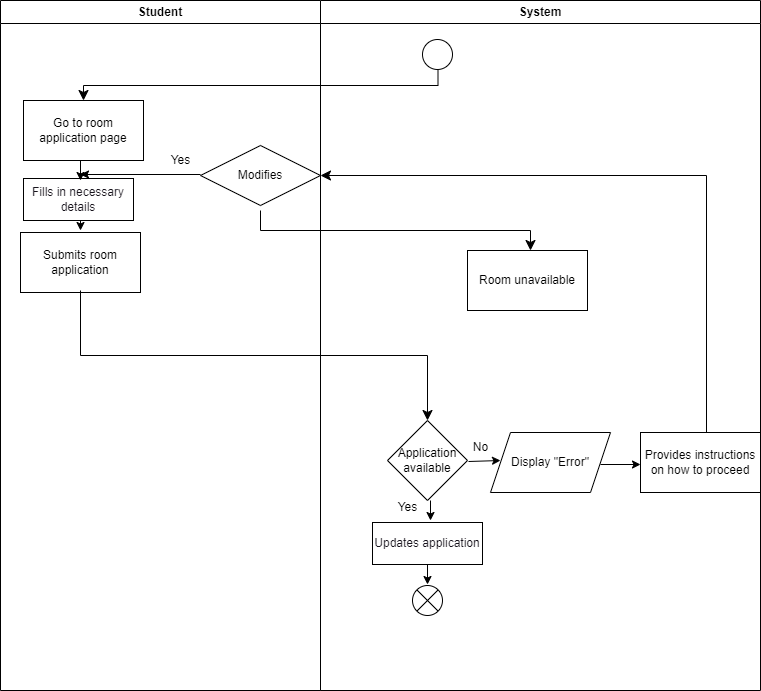

The diagram above was exported from draw.io. Its source (the exported page's mxGraphModel, read from the mxfile embedded in the PNG):
<mxGraphModel dx="1378" dy="1825" grid="1" gridSize="10" guides="1" tooltips="1" connect="1" arrows="1" fold="1" page="1" pageScale="1" pageWidth="850" pageHeight="1100" math="0" shadow="0">
  <root>
    <mxCell id="0" />
    <mxCell id="1" parent="0" />
    <mxCell id="2" value="" style="edgeStyle=elbowEdgeStyle;elbow=vertical;endArrow=classic;html=1;curved=0;rounded=0;endSize=8;startSize=8;" parent="1" edge="1">
      <mxGeometry width="50" height="50" relative="1" as="geometry">
        <mxPoint x="517.5" y="20" as="sourcePoint" />
        <mxPoint x="163.00000000000023" y="50" as="targetPoint" />
      </mxGeometry>
    </mxCell>
    <mxCell id="3" value="Go to room application page" style="rounded=0;whiteSpace=wrap;html=1;" parent="1" vertex="1">
      <mxGeometry x="103" y="50" width="120" height="60" as="geometry" />
    </mxCell>
    <mxCell id="4" value="" style="endArrow=classic;html=1;" parent="1" edge="1">
      <mxGeometry width="50" height="50" relative="1" as="geometry">
        <mxPoint x="160" y="160" as="sourcePoint" />
        <mxPoint x="160" y="180" as="targetPoint" />
      </mxGeometry>
    </mxCell>
    <mxCell id="5" value="Submits room application" style="rounded=0;whiteSpace=wrap;html=1;" parent="1" vertex="1">
      <mxGeometry x="100" y="182" width="120" height="60" as="geometry" />
    </mxCell>
    <mxCell id="6" value="" style="edgeStyle=elbowEdgeStyle;elbow=vertical;endArrow=classic;html=1;curved=0;rounded=0;endSize=8;startSize=8;entryX=0.5;entryY=0;entryDx=0;entryDy=0;" parent="1" target="7" edge="1">
      <mxGeometry width="50" height="50" relative="1" as="geometry">
        <mxPoint x="160" y="240" as="sourcePoint" />
        <mxPoint x="510" y="280" as="targetPoint" />
      </mxGeometry>
    </mxCell>
    <mxCell id="7" value="Application available" style="rhombus;whiteSpace=wrap;html=1;" parent="1" vertex="1">
      <mxGeometry x="467" y="370" width="80" height="80" as="geometry" />
    </mxCell>
    <mxCell id="9" value="" style="endArrow=classic;html=1;" parent="1" edge="1">
      <mxGeometry width="50" height="50" relative="1" as="geometry">
        <mxPoint x="507" y="514" as="sourcePoint" />
        <mxPoint x="507" y="534" as="targetPoint" />
      </mxGeometry>
    </mxCell>
    <mxCell id="10" value="Yes" style="text;html=1;align=center;verticalAlign=middle;resizable=0;points=[];autosize=1;strokeColor=none;fillColor=none;" parent="1" vertex="1">
      <mxGeometry x="467" y="442" width="40" height="30" as="geometry" />
    </mxCell>
    <mxCell id="11" value="" style="endArrow=classic;html=1;" parent="1" edge="1">
      <mxGeometry width="50" height="50" relative="1" as="geometry">
        <mxPoint x="548" y="411" as="sourcePoint" />
        <mxPoint x="580" y="410" as="targetPoint" />
      </mxGeometry>
    </mxCell>
    <mxCell id="12" value="No" style="text;html=1;align=center;verticalAlign=middle;resizable=0;points=[];autosize=1;strokeColor=none;fillColor=none;" parent="1" vertex="1">
      <mxGeometry x="540" y="382" width="40" height="30" as="geometry" />
    </mxCell>
    <mxCell id="13" value="Display &quot;Error&quot;" style="shape=parallelogram;perimeter=parallelogramPerimeter;whiteSpace=wrap;html=1;fixedSize=1;" parent="1" vertex="1">
      <mxGeometry x="570" y="382" width="120" height="60" as="geometry" />
    </mxCell>
    <mxCell id="14" value="" style="endArrow=classic;html=1;" parent="1" edge="1">
      <mxGeometry width="50" height="50" relative="1" as="geometry">
        <mxPoint x="680" y="414" as="sourcePoint" />
        <mxPoint x="720" y="414" as="targetPoint" />
      </mxGeometry>
    </mxCell>
    <mxCell id="15" value="" style="edgeStyle=elbowEdgeStyle;elbow=vertical;endArrow=classic;html=1;curved=0;rounded=0;endSize=8;startSize=8;entryX=1;entryY=0.5;entryDx=0;entryDy=0;" parent="1" target="16" edge="1">
      <mxGeometry width="50" height="50" relative="1" as="geometry">
        <mxPoint x="786" y="409" as="sourcePoint" />
        <mxPoint x="400" y="169" as="targetPoint" />
        <Array as="points">
          <mxPoint x="420" y="125" />
          <mxPoint x="780" y="140" />
          <mxPoint x="736" y="169" />
          <mxPoint x="596" y="129" />
        </Array>
      </mxGeometry>
    </mxCell>
    <mxCell id="16" value="Modifies" style="rhombus;whiteSpace=wrap;html=1;fontFamily=Helvetica;fontSize=12;fontColor=default;align=center;strokeColor=default;fillColor=default;" parent="1" vertex="1">
      <mxGeometry x="280" y="95" width="120" height="60" as="geometry" />
    </mxCell>
    <mxCell id="24" value="" style="shape=sumEllipse;perimeter=ellipsePerimeter;whiteSpace=wrap;html=1;backgroundOutline=1;" parent="1" vertex="1">
      <mxGeometry x="492" y="535" width="30" height="30" as="geometry" />
    </mxCell>
    <mxCell id="25" value="&lt;font color=&quot;#18141d&quot;&gt;Fills in necessary details&lt;/font&gt;" style="rounded=0;whiteSpace=wrap;html=1;fontFamily=Helvetica;fontSize=12;fontColor=rgb(240, 240, 240);align=center;strokeColor=#000000;fillColor=#FFFFFF;" parent="1" vertex="1">
      <mxGeometry x="103" y="128" width="110" height="42" as="geometry" />
    </mxCell>
    <mxCell id="26" value="" style="endArrow=classic;html=1;" parent="1" edge="1">
      <mxGeometry width="50" height="50" relative="1" as="geometry">
        <mxPoint x="160" y="110" as="sourcePoint" />
        <mxPoint x="160" y="130" as="targetPoint" />
      </mxGeometry>
    </mxCell>
    <mxCell id="31" value="" style="endArrow=classic;html=1;" parent="1" edge="1">
      <mxGeometry width="50" height="50" relative="1" as="geometry">
        <mxPoint x="510" y="450" as="sourcePoint" />
        <mxPoint x="510" y="470" as="targetPoint" />
      </mxGeometry>
    </mxCell>
    <mxCell id="32" value="&lt;font color=&quot;#18141d&quot;&gt;Updates application&lt;/font&gt;" style="rounded=0;whiteSpace=wrap;html=1;fontFamily=Helvetica;fontSize=12;fontColor=rgb(240, 240, 240);align=center;strokeColor=#000000;fillColor=#FFFFFF;" parent="1" vertex="1">
      <mxGeometry x="452" y="472" width="110" height="42" as="geometry" />
    </mxCell>
    <mxCell id="34" value="Provides instructions on how to proceed" style="rounded=0;whiteSpace=wrap;html=1;" parent="1" vertex="1">
      <mxGeometry x="720" y="382" width="120" height="60" as="geometry" />
    </mxCell>
    <mxCell id="35" value="" style="endArrow=classic;html=1;" parent="1" edge="1">
      <mxGeometry width="50" height="50" relative="1" as="geometry">
        <mxPoint x="280" y="124" as="sourcePoint" />
        <mxPoint x="160" y="124" as="targetPoint" />
      </mxGeometry>
    </mxCell>
    <mxCell id="36" value="Yes" style="text;html=1;align=center;verticalAlign=middle;resizable=0;points=[];autosize=1;strokeColor=none;fillColor=none;" parent="1" vertex="1">
      <mxGeometry x="240" y="95" width="40" height="30" as="geometry" />
    </mxCell>
    <mxCell id="37" value="" style="edgeStyle=elbowEdgeStyle;elbow=vertical;endArrow=classic;html=1;curved=0;rounded=0;endSize=8;startSize=8;" parent="1" edge="1">
      <mxGeometry width="50" height="50" relative="1" as="geometry">
        <mxPoint x="340" y="160" as="sourcePoint" />
        <mxPoint x="610" y="200" as="targetPoint" />
      </mxGeometry>
    </mxCell>
    <mxCell id="38" value="Room unavailable" style="rounded=0;whiteSpace=wrap;html=1;" parent="1" vertex="1">
      <mxGeometry x="547" y="200" width="120" height="60" as="geometry" />
    </mxCell>
    <mxCell id="39" value="Student" style="swimlane;whiteSpace=wrap;html=1;" parent="1" vertex="1">
      <mxGeometry x="80" y="-50" width="320" height="690" as="geometry" />
    </mxCell>
    <mxCell id="40" value="System" style="swimlane;whiteSpace=wrap;html=1;" parent="1" vertex="1">
      <mxGeometry x="400" y="-50" width="440" height="690" as="geometry" />
    </mxCell>
    <mxCell id="42" value="" style="ellipse;" parent="40" vertex="1">
      <mxGeometry x="102" y="39" width="30" height="30" as="geometry" />
    </mxCell>
  </root>
</mxGraphModel>